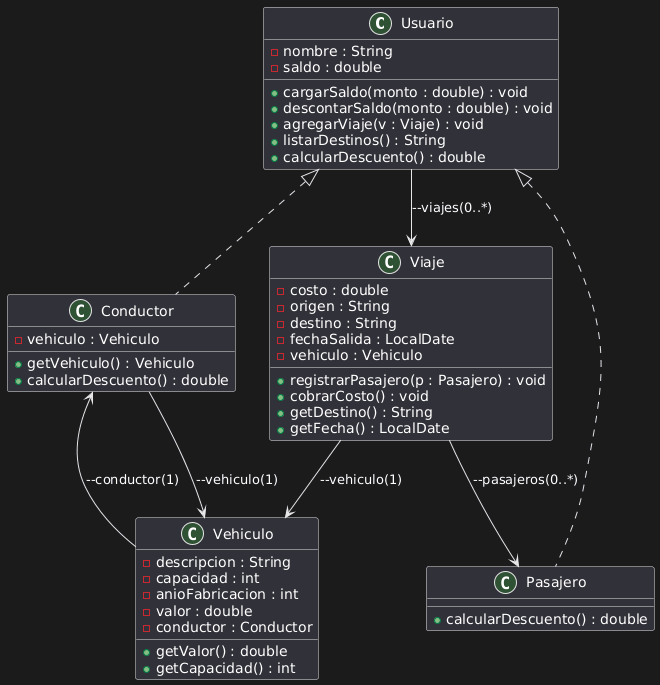

The diagram above was rendered by PlantUML. Its source (embedded in the PNG):
@startuml
class Usuario {
    - nombre : String
    - saldo : double
    + cargarSaldo(monto : double) : void
    + descontarSaldo(monto : double) : void
    + agregarViaje(v : Viaje) : void
    + listarDestinos() : String
    + calcularDescuento() : double
}

class Conductor {
    - vehiculo : Vehiculo
    + getVehiculo() : Vehiculo
    + calcularDescuento() : double
}

class Pasajero {
    + calcularDescuento() : double
}

class Vehiculo {
    - descripcion : String
    - capacidad : int
    - anioFabricacion : int
    - valor : double
    - conductor : Conductor
    + getValor() : double
    + getCapacidad() : int
}

class Viaje {
    - costo : double
    - origen : String
    - destino : String
    - fechaSalida : LocalDate
    - vehiculo : Vehiculo
    + registrarPasajero(p : Pasajero) : void
    + cobrarCosto() : void
    + getDestino() : String
    + getFecha() : LocalDate
}

Usuario <|.. Conductor
Usuario <|.. Pasajero

Conductor --> Vehiculo : --vehiculo(1)
Vehiculo --> Conductor : --conductor(1)

Usuario --> Viaje : --viajes(0..*)
Viaje --> Vehiculo : --vehiculo(1)
Viaje --> Pasajero : --pasajeros(0..*)
@enduml